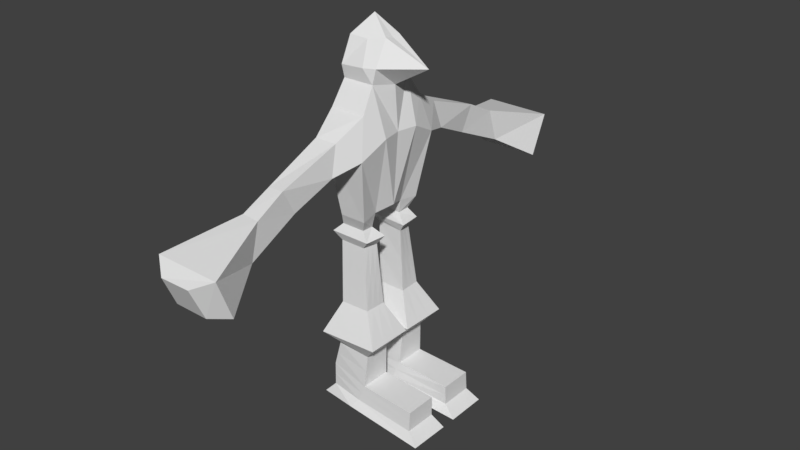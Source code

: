 # Source: Humanoid_Bird.blend  (saved by Blender 2.79.0; exported with 4.5.12 LTS)
import bpy
from mathutils import Matrix  # noqa: F401  (used for matrix-valued properties, if any)

bpy.ops.wm.read_factory_settings(use_empty=True)
scene = bpy.context.scene
scene.name = 'Scene'

# ---- collections
col_collection_1 = bpy.data.collections.new('Collection 1'); scene.collection.children.link(col_collection_1)

# ---- materials (node trees are filled in below, after node groups)
mat_material = bpy.data.materials.new('Material')
mat_material.alpha_threshold = 0.0
mat_material.use_transparent_shadow = False
mat_material.roughness = 0.5
mat_material.line_color = (0.0, 0.0, 0.0, 1.0)

# ---- material node trees

# ---- world
world_world = bpy.data.worlds.new('World'); scene.world = world_world
world_world.color = (0.05088, 0.05088, 0.05088)
world_world.use_sun_shadow = False
world_world.sun_shadow_jitter_overblur = 0.0
world_world.cycles.sampling_method = 'MANUAL'

# ---- meshes
me_cube = bpy.data.meshes.new('Cube')
me_cube.from_pydata([(0.4656, -2.241, 2.298), (-0.5482, -7.524, -0.9058), (-0.3259, -2.596, 1.383), (0.5442, -7.98, 0.1179), (0.5915, -1.228, -0.5649), (-0.4272, -0.6071, -0.4174), (0.3078, -0.8766, 4.144), (-0.788, -0.4711, 4.09), (-0.4972, -0.8719, 4.1), (0.5919, -0.7756, 3.671), (-0.2447, -2.294, 2.325), (-0.5496, -1.271, 2.886), (-0.3117, -1.228, -0.5649), (0.6235, -7.539, -0.9101), (-0.5426, -7.952, 0.08307), (1.25, -0.03679, -4.685), (-0.6986, -0.04819, -4.716), (-0.7916, -1.743, -4.716), (1.259, -1.677, -4.685), (0.6631, -0.3445, -6.383), (-0.6628, -0.4185, -6.072), (-0.6688, -1.333, -6.086), (0.6715, -1.418, -6.383), (0.2061, -0.07485, -7.236), (-1.011, -0.2788, -7.273), (-1.011, -1.47, -7.255), (0.2316, -1.646, -7.236), (2.59, -0.3539, -6.502), (2.592, -1.457, -6.502), (3.009, -0.2533, -7.538), (2.996, -1.681, -7.538), (-0.4303, -0.6544, -1.541), (0.5125, -0.5636, -1.566), (0.4135, -1.07, -1.559), (-0.4559, -1.079, -1.542), (-0.4891, -0.7756, 3.671), (0.4916, -0.5909, -0.5016), (0.6682, -1.271, 2.886), (-0.2114, -3.901, 0.6735), (0.3826, -3.882, 0.7043), (0.3968, -4.323, 1.551), (-0.1562, -4.326, 1.514), (0.7105, -0.7546, 4.167), (0.5556, -2.523, 1.339), (-0.9043, -0.6916, 2.086), (-0.5458, -1.609, 1.883), (0.8895, -1.609, 1.612), (1.022, -0.6916, 2.088), (-0.1956, -5.282, 1.043), (0.4342, -5.336, 1.04), (-0.2736, -5.611, -0.09673), (0.4721, -5.669, -0.09753), (-1.07, -7.555, 0.4453), (1.19, -7.576, 0.4248), (-0.9144, -7.015, -0.9391), (1.144, -7.042, -0.947), (0.6937, -0.2923, 4.982), (0.1606, -0.4776, 4.89), (-0.4251, -0.5545, 4.945), (-0.5234, -0.3109, 4.963), (-0.6648, -0.7233, -6.077), (-0.6668, -1.028, -6.081), (0.6659, -0.7022, -6.383), (0.6687, -1.06, -6.383), (-0.7296, -0.6131, -4.716), (-0.7606, -1.178, -4.716), (1.253, -0.5835, -4.685), (1.256, -1.13, -4.685), (-1.011, -0.6758, -7.267), (-1.011, -1.073, -7.261), (0.3318, -0.6566, -7.261), (0.3387, -1.082, -7.261), (2.59, -0.7215, -6.502), (2.591, -1.089, -6.502), (3.004, -0.7293, -7.538), (3.0, -1.205, -7.538), (0.4795, -0.7325, -1.564), (0.4465, -0.9015, -1.561), (-0.4388, -0.7958, -1.542), (-0.4473, -0.9373, -1.542), (-0.6638, -0.4041, -6.885), (-0.6633, -0.4113, -6.478), (-0.6673, -1.344, -6.483), (-0.6659, -1.354, -6.88), (0.4377, -0.269, -6.968), (0.5504, -0.3067, -6.676), (0.5629, -1.448, -6.676), (0.4542, -1.478, -6.968), (2.598, -0.3688, -7.171), (2.594, -0.3613, -6.836), (2.592, -1.483, -6.836), (2.592, -1.51, -7.171), (2.593, -0.7353, -6.836), (2.596, -0.7491, -7.171), (2.592, -1.109, -6.836), (2.594, -1.13, -7.171), (-0.6646, -0.722, -6.48), (-0.6645, -0.7208, -6.883), (-0.666, -1.033, -6.481), (-0.6652, -1.037, -6.881), (-0.5434, -1.332, -5.627), (-0.418, -1.331, -5.168), (0.7439, -1.336, -5.256), (0.7077, -1.377, -5.82), (-0.5232, -0.4267, -5.617), (-0.3836, -0.4349, -5.163), (0.7005, -0.3754, -5.82), (0.7379, -0.4063, -5.256), (0.7399, -0.7162, -5.256), (0.7029, -0.7092, -5.82), (0.7419, -1.026, -5.256), (0.7053, -1.043, -5.82), (-0.3951, -0.7335, -5.164), (-0.5299, -0.7284, -5.62), (-0.4066, -1.032, -5.166), (-0.5367, -1.03, -5.624), (-0.3061, -0.5135, -3.653), (-0.3682, -0.584, -2.597), (0.6579, -1.22, -3.648), (0.5357, -1.145, -2.604), (0.6877, -0.4793, -3.65), (0.6001, -0.5214, -2.608), (-0.3471, -1.246, -3.653), (-0.4015, -1.162, -2.597), (-0.3793, -0.7768, -2.597), (-0.3197, -0.7577, -3.653), (-0.3904, -0.9696, -2.597), (-0.3334, -1.002, -3.653), (0.6678, -0.9732, -3.649), (0.5572, -0.9373, -2.605), (0.6778, -0.7263, -3.65), (0.5787, -0.7294, -2.607), (-0.4102, -1.064, -0.9575), (0.3955, -1.061, -0.9639), (-0.4326, -0.6799, -0.9612), (-0.7042, -1.209, -1.244), (0.3941, -0.644, -0.9837), (-0.7012, -0.5516, -1.271), (0.739, -0.447, -1.26), (0.6598, -1.2, -1.263), (0.4656, 2.241, 2.298), (-0.5482, 7.524, -0.9058), (-0.3259, 2.596, 1.383), (0.5442, 7.98, 0.1179), (0.5915, 1.228, -0.5649), (-0.4272, 0.6071, -0.4174), (0.3078, 0.8766, 4.144), (-0.788, 0.4711, 4.09), (-0.8926, 0.0, 4.058), (-0.4972, 0.8719, 4.1), (0.5919, 0.7756, 3.671), (-0.2447, 2.294, 2.325), (-0.5496, 1.271, 2.886), (-0.3117, 1.228, -0.5649), (0.6235, 7.539, -0.9101), (-0.5426, 7.952, 0.08307), (1.25, 0.03679, -4.685), (-0.6986, 0.04819, -4.716), (-0.7916, 1.743, -4.716), (1.259, 1.677, -4.685), (0.6631, 0.3445, -6.383), (-0.6628, 0.4185, -6.072), (-0.6688, 1.333, -6.086), (0.6715, 1.418, -6.383), (0.2061, 0.07485, -7.236), (-1.011, 0.2788, -7.273), (-1.011, 1.47, -7.255), (0.2316, 1.646, -7.236), (2.59, 0.3539, -6.502), (2.592, 1.457, -6.502), (3.009, 0.2533, -7.538), (2.996, 1.681, -7.538), (-0.4303, 0.6544, -1.541), (0.5125, 0.5636, -1.566), (0.4135, 1.07, -1.559), (-0.4559, 1.079, -1.542), (-1.028, 0.0, -0.4643), (0.7179, 0.0, -0.3562), (0.7933, 0.0, 3.535), (-0.9722, 0.0, 3.535), (-0.4891, 0.7756, 3.671), (0.4916, 0.5909, -0.5016), (0.6682, 1.271, 2.886), (-0.2114, 3.901, 0.6735), (0.3826, 3.882, 0.7043), (0.3968, 4.323, 1.551), (-0.1562, 4.326, 1.514), (2.027, 0.0, 4.255), (0.7105, 0.7546, 4.167), (0.5556, 2.523, 1.339), (-0.9043, 0.6916, 2.086), (-0.5458, 1.609, 1.883), (0.8915, 0.0, 2.088), (-0.8818, 0.0, 2.085), (0.8895, 1.609, 1.612), (1.022, 0.6916, 2.088), (-0.1956, 5.282, 1.043), (0.4342, 5.336, 1.04), (-0.2736, 5.611, -0.09673), (0.4721, 5.669, -0.09753), (-1.07, 7.555, 0.4453), (1.19, 7.576, 0.4248), (-0.9144, 7.015, -0.9391), (1.144, 7.042, -0.947), (0.7093, 0.0, 4.932), (0.6937, 0.2923, 4.982), (0.1606, 0.4776, 4.89), (-0.4251, 0.5545, 4.945), (0.0335, 0.0, 5.554), (-0.5234, 0.3109, 4.963), (-0.5281, 0.0, 4.96), (-0.6648, 0.7233, -6.077), (-0.6668, 1.028, -6.081), (0.6659, 0.7022, -6.383), (0.6687, 1.06, -6.383), (-0.7296, 0.6131, -4.716), (-0.7606, 1.178, -4.716), (1.253, 0.5835, -4.685), (1.256, 1.13, -4.685), (-1.011, 0.6758, -7.267), (-1.011, 1.073, -7.261), (0.3318, 0.6566, -7.261), (0.3387, 1.082, -7.261), (2.59, 0.7215, -6.502), (2.591, 1.089, -6.502), (3.004, 0.7293, -7.538), (3.0, 1.205, -7.538), (0.4795, 0.7325, -1.564), (0.4465, 0.9015, -1.561), (-0.4388, 0.7958, -1.542), (-0.4473, 0.9373, -1.542), (-0.6638, 0.4041, -6.885), (-0.6633, 0.4113, -6.478), (-0.6673, 1.344, -6.483), (-0.6659, 1.354, -6.88), (0.4377, 0.269, -6.968), (0.5504, 0.3067, -6.676), (0.5629, 1.448, -6.676), (0.4542, 1.478, -6.968), (2.598, 0.3688, -7.171), (2.594, 0.3613, -6.836), (2.592, 1.483, -6.836), (2.592, 1.51, -7.171), (2.593, 0.7353, -6.836), (2.596, 0.7491, -7.171), (2.592, 1.109, -6.836), (2.594, 1.13, -7.171), (-0.6646, 0.722, -6.48), (-0.6645, 0.7208, -6.883), (-0.666, 1.033, -6.481), (-0.6652, 1.037, -6.881), (-0.5434, 1.332, -5.627), (-0.418, 1.331, -5.168), (0.7439, 1.336, -5.256), (0.7077, 1.377, -5.82), (-0.5232, 0.4267, -5.617), (-0.3836, 0.4349, -5.163), (0.7005, 0.3754, -5.82), (0.7379, 0.4063, -5.256), (0.7399, 0.7162, -5.256), (0.7029, 0.7092, -5.82), (0.7419, 1.026, -5.256), (0.7053, 1.043, -5.82), (-0.3951, 0.7335, -5.164), (-0.5299, 0.7284, -5.62), (-0.4066, 1.032, -5.166), (-0.5367, 1.03, -5.624), (-0.3061, 0.5135, -3.653), (-0.3682, 0.584, -2.597), (0.6579, 1.22, -3.648), (0.5357, 1.145, -2.604), (0.6877, 0.4793, -3.65), (0.6001, 0.5214, -2.608), (-0.3471, 1.246, -3.653), (-0.4015, 1.162, -2.597), (-0.3793, 0.7768, -2.597), (-0.3197, 0.7577, -3.653), (-0.3904, 0.9696, -2.597), (-0.3334, 1.002, -3.653), (0.6678, 0.9732, -3.649), (0.5572, 0.9373, -2.605), (0.6778, 0.7263, -3.65), (0.5787, 0.7294, -2.607), (-0.4102, 1.064, -0.9575), (0.3955, 1.061, -0.9639), (-0.4326, 0.6799, -0.9612), (-0.7042, 1.209, -1.244), (0.3941, 0.644, -0.9837), (-0.7012, 0.5516, -1.271), (0.739, 0.447, -1.26), (0.6598, 1.2, -1.263)], [], [(39, 43, 2, 38), (125, 127, 65, 64), (43, 39, 40, 0), (53, 52, 14, 3), (13, 3, 14, 1), (52, 54, 1, 14), (53, 3, 13, 55), (57, 6, 42, 56), (100, 103, 22, 21), (115, 100, 21, 61), (111, 103, 22, 63), (106, 104, 20, 19), (59, 7, 8, 58), (148, 7, 59, 210), (99, 83, 25, 69), (70, 23, 29, 74), (84, 80, 24, 23), (83, 87, 26, 25), (68, 70, 23, 24), (95, 91, 30, 75), (63, 22, 28, 73), (85, 19, 27, 89), (87, 26, 30, 91), (131, 121, 32, 76), (123, 34, 33, 119), (127, 122, 17, 65), (116, 16, 15, 120), (36, 47, 46, 4), (45, 11, 35, 44), (8, 6, 57, 58), (44, 35, 179, 193), (41, 10, 0, 40), (9, 35, 11, 37), (116, 125, 64, 16), (178, 187, 42, 9), (38, 2, 10, 41), (39, 51, 49, 40), (177, 192, 47, 36), (5, 36, 4, 12), (46, 37, 11, 45), (47, 9, 37, 46), (192, 178, 9, 47), (176, 177, 36, 5), (4, 46, 45, 12), (5, 44, 193, 176), (12, 45, 44, 5), (45, 11, 10, 2), (46, 37, 0, 43), (37, 0, 10, 11), (43, 46, 45, 2), (133, 132, 12, 4), (136, 36, 5, 134), (50, 51, 55, 54), (38, 41, 48, 50), (39, 38, 50, 51), (40, 49, 48, 41), (54, 55, 13, 1), (48, 50, 54, 52), (49, 48, 52, 53), (51, 49, 53, 55), (56, 208, 57), (210, 59, 208), (58, 57, 208), (59, 58, 208), (56, 204, 208), (35, 8, 7, 148, 179), (35, 9, 42, 6, 8), (187, 204, 56, 42), (119, 129, 77, 33), (129, 131, 76, 77), (19, 62, 72, 27), (62, 63, 73, 72), (88, 93, 74, 29), (93, 95, 75, 74), (25, 26, 71, 69), (69, 71, 70, 68), (26, 71, 75, 30), (71, 70, 74, 75), (80, 97, 68, 24), (97, 99, 69, 68), (106, 109, 62, 19), (109, 111, 63, 62), (104, 113, 60, 20), (113, 115, 61, 60), (60, 61, 98, 96), (96, 98, 99, 97), (20, 60, 96, 81), (81, 96, 97, 80), (72, 73, 94, 92), (92, 94, 95, 93), (27, 72, 92, 89), (89, 92, 93, 88), (22, 86, 90, 28), (86, 87, 91, 90), (23, 84, 88, 29), (84, 85, 89, 88), (73, 28, 90, 94), (94, 90, 91, 95), (21, 22, 86, 82), (82, 86, 87, 83), (19, 20, 81, 85), (85, 81, 80, 84), (61, 21, 82, 98), (98, 82, 83, 99), (64, 65, 114, 112), (112, 114, 115, 113), (16, 64, 112, 105), (105, 112, 113, 104), (66, 67, 110, 108), (108, 110, 111, 109), (15, 66, 108, 107), (107, 108, 109, 106), (15, 16, 105, 107), (107, 105, 104, 106), (67, 18, 102, 110), (110, 102, 103, 111), (65, 17, 101, 114), (114, 101, 100, 115), (17, 18, 102, 101), (101, 102, 103, 100), (67, 66, 130, 128), (128, 130, 131, 129), (18, 67, 128, 118), (118, 128, 129, 119), (31, 78, 124, 117), (117, 124, 125, 116), (31, 117, 121, 32), (117, 116, 120, 121), (79, 34, 123, 126), (126, 123, 122, 127), (17, 122, 118, 18), (122, 123, 119, 118), (66, 15, 120, 130), (130, 120, 121, 131), (78, 79, 126, 124), (124, 126, 127, 125), (132, 134, 5, 12), (138, 136, 134, 137), (136, 133, 4, 36), (33, 77, 76, 32, 138, 139), (139, 135, 132, 133), (34, 79, 78, 31, 137, 135), (33, 34, 135, 139), (32, 138, 137, 31), (135, 137, 134, 132), (139, 138, 136, 133), (184, 183, 142, 189), (276, 215, 216, 278), (189, 140, 185, 184), (201, 143, 155, 200), (154, 141, 155, 143), (200, 155, 141, 202), (201, 203, 154, 143), (206, 205, 188, 146), (251, 162, 163, 254), (266, 212, 162, 251), (262, 214, 163, 254), (257, 160, 161, 255), (209, 207, 149, 147), (148, 210, 209, 147), (250, 220, 166, 234), (221, 225, 170, 164), (235, 164, 165, 231), (234, 166, 167, 238), (219, 165, 164, 221), (246, 226, 171, 242), (214, 224, 169, 163), (236, 240, 168, 160), (238, 242, 171, 167), (282, 227, 173, 272), (274, 270, 174, 175), (278, 216, 158, 273), (267, 271, 156, 157), (181, 144, 194, 195), (191, 190, 180, 152), (149, 207, 206, 146), (190, 193, 179, 180), (186, 185, 140, 151), (150, 182, 152, 180), (267, 157, 215, 276), (178, 150, 188, 187), (183, 186, 151, 142), (184, 185, 197, 199), (177, 181, 195, 192), (145, 153, 144, 181), (194, 191, 152, 182), (195, 194, 182, 150), (192, 195, 150, 178), (176, 145, 181, 177), (144, 153, 191, 194), (145, 176, 193, 190), (153, 145, 190, 191), (191, 142, 151, 152), (194, 189, 140, 182), (182, 152, 151, 140), (189, 142, 191, 194), (284, 144, 153, 283), (287, 285, 145, 181), (198, 202, 203, 199), (183, 198, 196, 186), (184, 199, 198, 183), (185, 186, 196, 197), (202, 141, 154, 203), (196, 200, 202, 198), (197, 201, 200, 196), (199, 203, 201, 197), (205, 206, 208), (210, 208, 209), (207, 208, 206), (209, 208, 207), (205, 208, 204), (180, 179, 148, 147, 149), (180, 149, 146, 188, 150), (187, 188, 205, 204), (270, 174, 228, 280), (280, 228, 227, 282), (160, 168, 223, 213), (213, 223, 224, 214), (239, 170, 225, 244), (244, 225, 226, 246), (166, 220, 222, 167), (220, 219, 221, 222), (167, 171, 226, 222), (222, 226, 225, 221), (231, 165, 219, 248), (248, 219, 220, 250), (257, 160, 213, 260), (260, 213, 214, 262), (255, 161, 211, 264), (264, 211, 212, 266), (211, 247, 249, 212), (247, 248, 250, 249), (161, 232, 247, 211), (232, 231, 248, 247), (223, 243, 245, 224), (243, 244, 246, 245), (168, 240, 243, 223), (240, 239, 244, 243), (163, 169, 241, 237), (237, 241, 242, 238), (164, 170, 239, 235), (235, 239, 240, 236), (224, 245, 241, 169), (245, 246, 242, 241), (162, 233, 237, 163), (233, 234, 238, 237), (160, 236, 232, 161), (236, 235, 231, 232), (212, 249, 233, 162), (249, 250, 234, 233), (215, 263, 265, 216), (263, 264, 266, 265), (157, 256, 263, 215), (256, 255, 264, 263), (217, 259, 261, 218), (259, 260, 262, 261), (156, 258, 259, 217), (258, 257, 260, 259), (156, 258, 256, 157), (258, 257, 255, 256), (218, 261, 253, 159), (261, 262, 254, 253), (216, 265, 252, 158), (265, 266, 251, 252), (158, 252, 253, 159), (252, 251, 254, 253), (218, 279, 281, 217), (279, 280, 282, 281), (159, 269, 279, 218), (269, 270, 280, 279), (172, 268, 275, 229), (268, 267, 276, 275), (172, 173, 272, 268), (268, 272, 271, 267), (230, 277, 274, 175), (277, 278, 273, 274), (158, 159, 269, 273), (273, 269, 270, 274), (217, 281, 271, 156), (281, 282, 272, 271), (229, 275, 277, 230), (275, 276, 278, 277), (283, 153, 145, 285), (289, 288, 285, 287), (287, 181, 144, 284), (174, 290, 289, 173, 227, 228), (290, 284, 283, 286), (175, 286, 288, 172, 229, 230), (174, 290, 286, 175), (173, 172, 288, 289), (286, 283, 285, 288), (290, 284, 287, 289)])
_uv = me_cube.uv_layers.new(name='UVMap')
_uv.uv.foreach_set('vector', [0.2076, 0.6004, 0.2839, 0.6082, 0.2809, 0.5633, 0.2055, 0.5703, 0.9313, 0.3303, 0.9113, 0.3284, 0.9038, 0.2335, 0.9501, 0.2379, 0.6782, 0.1418, 0.6017, 0.1358, 0.5959, 0.1841, 0.7084, 0.1829, 0.02653, 0.000755, 0.02817, 0.1156, 0.0007551, 0.08892, 0.000755, 0.03361, 0.5704, 0.862, 0.5665, 0.9188, 0.5113, 0.9167, 0.5109, 0.862, 0.3755, 0.5662, 0.3698, 0.6419, 0.3399, 0.6307, 0.3385, 0.576, 0.4151, 0.192, 0.3741, 0.1845, 0.3791, 0.1277, 0.4142, 0.1172, 0.2398, 0.7667, 0.239, 0.7209, 0.2615, 0.7209, 0.2682, 0.7663, 0.6843, 0.4725, 0.6798, 0.5367, 0.651, 0.5373, 0.6605, 0.4681, 0.888, 0.7355, 0.8727, 0.7342, 0.8743, 0.71, 0.8898, 0.7114, 0.9984, 0.8183, 0.9814, 0.8183, 0.9794, 0.7896, 0.9976, 0.7896, 0.2857, 0.3535, 0.2227, 0.3559, 0.2186, 0.3321, 0.2875, 0.3248, 0.4135, 0.8215, 0.4158, 0.7757, 0.4431, 0.7796, 0.4258, 0.8201, 0.391, 0.7757, 0.4158, 0.7757, 0.4135, 0.8215, 0.398, 0.8252, 0.8922, 0.6708, 0.8761, 0.6697, 0.872, 0.6434, 0.8922, 0.6446, 0.2764, 0.2451, 0.2716, 0.275, 0.4141, 0.2577, 0.4125, 0.2335, 0.2802, 0.2936, 0.2237, 0.291, 0.2092, 0.2679, 0.2716, 0.275, 0.6203, 0.4715, 0.6202, 0.529, 0.6029, 0.5198, 0.5986, 0.4561, 0.2081, 0.2478, 0.2764, 0.2451, 0.2716, 0.275, 0.2092, 0.2679, 0.231, 0.9017, 0.212, 0.8982, 0.2085, 0.8693, 0.2324, 0.8736, 0.4721, 0.9385, 0.4726, 0.9203, 0.5704, 0.9203, 0.57, 0.939, 0.5871, 0.7946, 0.5914, 0.7791, 0.6895, 0.7757, 0.6914, 0.7927, 0.7376, 0.5833, 0.728, 0.5662, 0.8693, 0.5662, 0.8468, 0.5845, 0.4962, 0.4594, 0.5048, 0.4587, 0.5059, 0.5017, 0.4988, 0.5024, 0.6805, 0.3464, 0.6823, 0.4003, 0.6381, 0.3986, 0.6329, 0.3453, 0.9071, 0.4153, 0.8971, 0.4141, 0.881, 0.3652, 0.9041, 0.3677, 0.7671, 0.7022, 0.7464, 0.6434, 0.8455, 0.6434, 0.8176, 0.701, 0.5358, 0.6434, 0.5672, 0.7742, 0.5155, 0.7627, 0.5035, 0.65, 0.8708, 0.5662, 0.9195, 0.5891, 0.9576, 0.6172, 0.8742, 0.6172, 0.4431, 0.7796, 0.4787, 0.8021, 0.4503, 0.8367, 0.4258, 0.8201, 0.6554, 0.953, 0.572, 0.953, 0.5869, 0.9085, 0.6601, 0.9181, 0.2017, 0.06835, 0.3129, 0.07243, 0.3148, 0.03624, 0.2024, 0.04018, 0.297, 0.9591, 0.2421, 0.9591, 0.239, 0.9119, 0.3009, 0.9119, 0.9144, 0.5037, 0.9144, 0.5033, 0.916, 0.5037, 0.9159, 0.5045, 0.1485, 0.9081, 0.205, 0.9538, 0.1277, 0.9538, 0.1145, 0.9315, 0.5544, 0.6419, 0.6301, 0.6397, 0.6652, 0.6034, 0.5542, 0.594, 0.6017, 0.1358, 0.5022, 0.1299, 0.5385, 0.178, 0.5959, 0.1841, 0.9606, 0.798, 0.9645, 0.9225, 0.9287, 0.9241, 0.9287, 0.7896, 0.746, 0.9604, 0.746, 0.9135, 0.7785, 0.9085, 0.7784, 0.9544, 0.07379, 0.8615, 0.06267, 0.9286, 0.0007551, 0.9288, 0.000755, 0.875, 0.1639, 0.8392, 0.1145, 0.9066, 0.1145, 0.8592, 0.1354, 0.7945, 0.9918, 0.3798, 0.9918, 0.4535, 0.9516, 0.4628, 0.9561, 0.3794, 0.5813, 0.07696, 0.6703, 0.07696, 0.6589, 0.1079, 0.612, 0.1078, 0.5035, 0.65, 0.5155, 0.7627, 0.4421, 0.7742, 0.4576, 0.6487, 0.4141, 0.4247, 0.4058, 0.5541, 0.3708, 0.5504, 0.3708, 0.4206, 0.4576, 0.6487, 0.4421, 0.7742, 0.391, 0.7729, 0.4247, 0.6477, 0.6875, 0.6416, 0.7264, 0.6045, 0.6652, 0.6034, 0.6301, 0.6397, 0.7291, 0.1351, 0.7662, 0.192, 0.7084, 0.1829, 0.6782, 0.1418, 0.3726, 0.0265, 0.3148, 0.03624, 0.3129, 0.07243, 0.3721, 0.08841, 0.2839, 0.6082, 0.3323, 0.6254, 0.337, 0.5513, 0.2809, 0.5633, 0.6384, 0.4319, 0.6794, 0.433, 0.674, 0.4546, 0.628, 0.4537, 0.8063, 0.8404, 0.8119, 0.8649, 0.7653, 0.8703, 0.7642, 0.8424, 0.1101, 0.5687, 0.1081, 0.6067, 0.02646, 0.6419, 0.02644, 0.5373, 0.5544, 0.6419, 0.5542, 0.594, 0.5, 0.5938, 0.4591, 0.6382, 0.2076, 0.6004, 0.2055, 0.5703, 0.1101, 0.5687, 0.1081, 0.6067, 0.2024, 0.04018, 0.1447, 0.03878, 0.1475, 0.0708, 0.2017, 0.06835, 0.02644, 0.5373, 0.02646, 0.6419, 0.000755, 0.6158, 0.0007551, 0.5562, 0.5, 0.5938, 0.4591, 0.6382, 0.3698, 0.6419, 0.3755, 0.5662, 0.1447, 0.03878, 0.1475, 0.0708, 0.02817, 0.1156, 0.02653, 0.000755, 0.5022, 0.1299, 0.5385, 0.178, 0.4151, 0.192, 0.4142, 0.1172, 0.2682, 0.7663, 0.2538, 0.8103, 0.2398, 0.7667, 0.398, 0.8252, 0.4135, 0.8215, 0.4146, 0.866, 0.4258, 0.8201, 0.4503, 0.8367, 0.4146, 0.866, 0.4135, 0.8215, 0.4258, 0.8201, 0.4146, 0.866, 0.2682, 0.7663, 0.2826, 0.771, 0.2538, 0.8103, 0.286, 0.8852, 0.2938, 0.9061, 0.269, 0.9103, 0.2444, 0.9103, 0.239, 0.8839, 0.286, 0.8852, 0.3371, 0.865, 0.3528, 0.8856, 0.3327, 0.8931, 0.2938, 0.9061, 0.3383, 0.7209, 0.2826, 0.771, 0.2682, 0.7663, 0.2615, 0.7209, 0.472, 0.418, 0.4891, 0.4163, 0.4988, 0.5021, 0.4848, 0.5037, 0.5003, 0.502, 0.5003, 0.5023, 0.4988, 0.5024, 0.4988, 0.5021, 0.728, 0.6382, 0.7283, 0.62, 0.8263, 0.62, 0.8261, 0.6387, 0.8278, 0.6382, 0.8282, 0.62, 0.9262, 0.62, 0.9259, 0.6387, 0.3474, 0.94, 0.3281, 0.9408, 0.3281, 0.9129, 0.3522, 0.9119, 0.9821, 0.5941, 0.9628, 0.594, 0.9591, 0.5662, 0.9833, 0.5662, 0.3749, 0.1998, 0.4384, 0.1935, 0.4427, 0.2224, 0.3741, 0.22, 0.5819, 0.1935, 0.6505, 0.1953, 0.6495, 0.2169, 0.5812, 0.2137, 0.4384, 0.1935, 0.4427, 0.2224, 0.5788, 0.2224, 0.5797, 0.1982, 0.6505, 0.1953, 0.6495, 0.2169, 0.7861, 0.2177, 0.7867, 0.1935, 0.9117, 0.816, 0.8956, 0.8159, 0.8981, 0.7896, 0.9183, 0.7896, 0.9757, 0.2599, 0.9596, 0.26, 0.9577, 0.2338, 0.9779, 0.2335, 0.3716, 0.8937, 0.3546, 0.8937, 0.355, 0.865, 0.3731, 0.865, 0.3631, 0.4493, 0.3461, 0.4493, 0.3452, 0.4206, 0.3634, 0.4206, 0.9096, 0.8815, 0.8943, 0.8811, 0.8948, 0.8569, 0.9103, 0.8574, 0.9754, 0.3251, 0.96, 0.3248, 0.9601, 0.3006, 0.9756, 0.3009, 0.9756, 0.3009, 0.9601, 0.3006, 0.9598, 0.2803, 0.9756, 0.2804, 0.9756, 0.2804, 0.9598, 0.2803, 0.9596, 0.26, 0.9757, 0.2599, 0.9103, 0.8574, 0.8948, 0.8569, 0.8952, 0.8364, 0.911, 0.8367, 0.911, 0.8367, 0.8952, 0.8364, 0.8956, 0.8159, 0.9117, 0.816, 0.9834, 0.6281, 0.9647, 0.6281, 0.9637, 0.6111, 0.9828, 0.6111, 0.9828, 0.6111, 0.9637, 0.6111, 0.9628, 0.594, 0.9821, 0.5941, 0.3495, 0.974, 0.3308, 0.9748, 0.3294, 0.9578, 0.3484, 0.957, 0.3484, 0.957, 0.3294, 0.9578, 0.3281, 0.9408, 0.3474, 0.94, 0.7454, 0.6142, 0.7415, 0.5988, 0.845, 0.6015, 0.8431, 0.6185, 0.7415, 0.5988, 0.7376, 0.5833, 0.8468, 0.5845, 0.845, 0.6015, 0.572, 0.8275, 0.5828, 0.81, 0.6932, 0.8096, 0.7156, 0.8275, 0.5828, 0.81, 0.5871, 0.7946, 0.6914, 0.7927, 0.6932, 0.8096, 0.2269, 0.9355, 0.2085, 0.9322, 0.2103, 0.9152, 0.229, 0.9186, 0.229, 0.9186, 0.2103, 0.9152, 0.212, 0.8982, 0.231, 0.9017, 0.6605, 0.4681, 0.651, 0.5373, 0.6356, 0.5332, 0.6404, 0.4698, 0.6404, 0.4698, 0.6356, 0.5332, 0.6202, 0.529, 0.6203, 0.4715, 0.2875, 0.3248, 0.2186, 0.3321, 0.2212, 0.3116, 0.2839, 0.3092, 0.2839, 0.3092, 0.2212, 0.3116, 0.2237, 0.291, 0.2802, 0.2936, 0.8898, 0.7114, 0.8743, 0.71, 0.8752, 0.6899, 0.891, 0.6911, 0.891, 0.6911, 0.8752, 0.6899, 0.8761, 0.6697, 0.8922, 0.6708, 0.9803, 0.3779, 0.9516, 0.3779, 0.96, 0.349, 0.9751, 0.3492, 0.9751, 0.3492, 0.96, 0.349, 0.96, 0.3248, 0.9754, 0.3251, 0.9272, 0.9344, 0.8984, 0.934, 0.8937, 0.9052, 0.9089, 0.9057, 0.9089, 0.9057, 0.8937, 0.9052, 0.8943, 0.8811, 0.9096, 0.8815, 0.3693, 0.5171, 0.3415, 0.5171, 0.347, 0.478, 0.3627, 0.478, 0.3627, 0.478, 0.347, 0.478, 0.3461, 0.4493, 0.3631, 0.4493, 0.3887, 0.9615, 0.3609, 0.9615, 0.3543, 0.9224, 0.37, 0.9224, 0.37, 0.9224, 0.3543, 0.9224, 0.3546, 0.8937, 0.3716, 0.8937, 0.3066, 0.4191, 0.2081, 0.4082, 0.2268, 0.3797, 0.2839, 0.3822, 0.2839, 0.3822, 0.2268, 0.3797, 0.2227, 0.3559, 0.2857, 0.3535, 0.9938, 0.8861, 0.966, 0.886, 0.9835, 0.847, 0.9992, 0.847, 0.9992, 0.847, 0.9835, 0.847, 0.9814, 0.8183, 0.9984, 0.8183, 0.8757, 0.7878, 0.847, 0.7858, 0.871, 0.7583, 0.8862, 0.7597, 0.8862, 0.7597, 0.871, 0.7583, 0.8727, 0.7342, 0.888, 0.7355, 0.738, 0.4561, 0.7439, 0.5602, 0.7085, 0.5361, 0.7081, 0.4769, 0.7081, 0.4769, 0.7085, 0.5361, 0.6798, 0.5367, 0.6843, 0.4725, 0.5035, 0.5015, 0.5036, 0.5023, 0.5018, 0.5022, 0.5018, 0.5018, 0.5018, 0.5018, 0.5018, 0.5022, 0.5003, 0.5023, 0.5003, 0.502, 0.4157, 0.2362, 0.4605, 0.2335, 0.4795, 0.3305, 0.4592, 0.3323, 0.4592, 0.3323, 0.4795, 0.3305, 0.4891, 0.4163, 0.472, 0.418, 0.9114, 0.5032, 0.9114, 0.5029, 0.9129, 0.5031, 0.9129, 0.5034, 0.9129, 0.5034, 0.9129, 0.5031, 0.9144, 0.5033, 0.9144, 0.5037, 0.7632, 0.8099, 0.7652, 0.7561, 0.8145, 0.7541, 0.8113, 0.8073, 0.7652, 0.7561, 0.7671, 0.7022, 0.8176, 0.701, 0.8145, 0.7541, 0.8998, 0.5018, 0.894, 0.5012, 0.8956, 0.4577, 0.9035, 0.4586, 0.9035, 0.4586, 0.8956, 0.4577, 0.8971, 0.4141, 0.9071, 0.4153, 0.7029, 0.2335, 0.6787, 0.2926, 0.6276, 0.292, 0.5986, 0.2335, 0.6787, 0.2926, 0.6805, 0.3464, 0.6329, 0.3453, 0.6276, 0.292, 0.4971, 0.3675, 0.5195, 0.3664, 0.5037, 0.4157, 0.4936, 0.4164, 0.4936, 0.4164, 0.5037, 0.4157, 0.5048, 0.4587, 0.4962, 0.4594, 0.9114, 0.5029, 0.8998, 0.5018, 0.9056, 0.4151, 0.9214, 0.4166, 0.9214, 0.4166, 0.9056, 0.4151, 0.9113, 0.3284, 0.9313, 0.3303, 0.8897, 0.5337, 0.9055, 0.5352, 0.9063, 0.5577, 0.881, 0.5494, 0.8238, 0.8232, 0.8063, 0.8404, 0.7642, 0.8424, 0.7505, 0.8255, 0.5067, 0.5347, 0.4896, 0.5363, 0.4832, 0.5548, 0.5098, 0.5548, 0.4848, 0.5037, 0.4988, 0.5021, 0.4988, 0.5024, 0.5059, 0.5017, 0.5137, 0.5161, 0.4829, 0.5203, 0.6253, 0.4149, 0.6946, 0.417, 0.6794, 0.433, 0.6384, 0.4319, 0.894, 0.5012, 0.8998, 0.5018, 0.9114, 0.5029, 0.9114, 0.5032, 0.9131, 0.5193, 0.8863, 0.5161, 0.6381, 0.3986, 0.6823, 0.4003, 0.6946, 0.417, 0.6253, 0.4149, 0.8113, 0.8073, 0.8238, 0.8232, 0.7505, 0.8255, 0.7632, 0.8099, 0.8863, 0.5161, 0.9131, 0.5193, 0.9055, 0.5352, 0.8897, 0.5337, 0.4829, 0.5203, 0.5137, 0.5161, 0.5067, 0.5347, 0.4896, 0.5363, 0.1302, 0.4943, 0.1323, 0.4641, 0.05685, 0.4571, 0.05385, 0.5021, 0.5453, 0.5073, 0.547, 0.5074, 0.5468, 0.5082, 0.5453, 0.5077, 0.4649, 0.01032, 0.4324, 0.04963, 0.5447, 0.05719, 0.5416, 0.008731, 0.347, 0.1172, 0.3725, 0.1502, 0.3721, 0.2055, 0.3445, 0.232, 0.8455, 0.9287, 0.7859, 0.9287, 0.7863, 0.8739, 0.8416, 0.8718, 0.3538, 0.6434, 0.3895, 0.6572, 0.3822, 0.7115, 0.3513, 0.7194, 0.7247, 0.07545, 0.7299, 0.0007551, 0.7643, 0.01329, 0.7661, 0.07027, 0.1365, 0.761, 0.1563, 0.7407, 0.1847, 0.7767, 0.1693, 0.793, 0.02199, 0.8055, 0.01623, 0.782, 0.08487, 0.7686, 0.08587, 0.7973, 0.7678, 0.139, 0.7678, 0.1148, 0.7833, 0.1145, 0.7832, 0.1387, 0.9668, 0.9163, 0.9677, 0.8876, 0.9859, 0.8876, 0.9838, 0.9163, 0.08951, 0.2964, 0.08815, 0.3251, 0.02039, 0.3104, 0.02708, 0.2872, 0.543, 0.8254, 0.5326, 0.8321, 0.4935, 0.8118, 0.5121, 0.7915, 0.5313, 0.7757, 0.5573, 0.8184, 0.543, 0.8254, 0.5121, 0.7915, 0.7682, 0.07412, 0.7701, 0.04799, 0.7903, 0.04827, 0.7843, 0.0742, 0.06829, 0.4032, 0.2024, 0.4296, 0.2066, 0.4058, 0.06682, 0.373, 0.07741, 0.3554, 0.06682, 0.373, 0.004031, 0.3731, 0.02095, 0.3517, 0.01741, 0.7416, 0.000755, 0.7209, 0.06458, 0.7215, 0.07478, 0.7383, 0.000755, 0.393, 0.004031, 0.3731, 0.06682, 0.373, 0.06829, 0.4032, 0.9481, 0.1823, 0.9481, 0.1542, 0.9721, 0.151, 0.9673, 0.1797, 0.7859, 0.9504, 0.8839, 0.9504, 0.8842, 0.9691, 0.7864, 0.9686, 0.2542, 0.8447, 0.3584, 0.8465, 0.3566, 0.8635, 0.2585, 0.8601, 0.5816, 0.8641, 0.6908, 0.8629, 0.7133, 0.8813, 0.572, 0.8813, 0.83, 0.4608, 0.8257, 0.5037, 0.8187, 0.5027, 0.8214, 0.4597, 0.7269, 0.3464, 0.7745, 0.3453, 0.7693, 0.3986, 0.7251, 0.4003, 0.5585, 0.4218, 0.5742, 0.3768, 0.5971, 0.3805, 0.5685, 0.4234, 0.8887, 0.06392, 0.8382, 0.06273, 0.8103, 0.005168, 0.9093, 0.005168, 0.6001, 0.6434, 0.6324, 0.65, 0.6204, 0.7627, 0.5687, 0.7742, 0.7559, 0.4561, 0.7949, 0.4891, 0.7454, 0.5562, 0.7454, 0.5088, 0.4935, 0.8118, 0.5326, 0.8321, 0.5243, 0.8604, 0.4803, 0.8518, 0.6618, 0.9437, 0.6616, 0.9085, 0.7355, 0.9085, 0.7445, 0.9546, 0.1713, 0.1833, 0.1708, 0.1551, 0.05844, 0.1503, 0.06005, 0.1865, 0.449, 0.9144, 0.4529, 0.9616, 0.391, 0.9616, 0.3941, 0.9144, 0.5436, 0.3316, 0.521, 0.2335, 0.567, 0.2402, 0.5635, 0.3345, 0.3885, 0.7935, 0.3488, 0.8052, 0.3398, 0.7809, 0.3885, 0.7209, 0.1677, 0.6993, 0.1731, 0.6517, 0.06179, 0.649, 0.09269, 0.6889, 0.5416, 0.008731, 0.5447, 0.05719, 0.6023, 0.0544, 0.6413, 0.008453, 0.9147, 0.01357, 0.9466, 0.005168, 0.9466, 0.1397, 0.9109, 0.1381, 0.911, 0.1412, 0.9434, 0.1473, 0.9434, 0.1932, 0.9109, 0.1881, 0.2324, 0.7945, 0.2192, 0.8676, 0.1654, 0.8678, 0.1654, 0.8059, 0.9292, 0.6772, 0.97, 0.6434, 0.97, 0.7114, 0.9554, 0.7565, 0.9525, 0.4643, 0.9883, 0.4643, 0.9917, 0.5477, 0.9516, 0.538, 0.6718, 0.1079, 0.7024, 0.07708, 0.7493, 0.07696, 0.7607, 0.1079, 0.6324, 0.65, 0.6783, 0.6487, 0.6938, 0.7742, 0.6204, 0.7627, 0.847, 0.7907, 0.8905, 0.7893, 0.8822, 0.9189, 0.847, 0.9203, 0.6783, 0.6487, 0.7112, 0.6477, 0.7449, 0.7729, 0.6938, 0.7742, 0.0355, 0.6845, 0.09269, 0.6889, 0.06179, 0.649, 0.000755, 0.6434, 0.4144, 0.000755, 0.4649, 0.01032, 0.4324, 0.04963, 0.3741, 0.05544, 0.000755, 0.1401, 0.000755, 0.202, 0.06005, 0.1865, 0.05844, 0.1503, 0.05385, 0.5021, 0.05685, 0.4571, 0.000755, 0.4451, 0.005429, 0.5193, 0.769, 0.4319, 0.7793, 0.4537, 0.7334, 0.4546, 0.728, 0.433, 0.8495, 0.2021, 0.8916, 0.2042, 0.8905, 0.232, 0.8439, 0.2266, 0.2276, 0.4626, 0.3113, 0.4311, 0.3113, 0.5358, 0.2297, 0.5005, 0.1677, 0.6993, 0.2629, 0.706, 0.227, 0.6573, 0.1731, 0.6517, 0.1302, 0.4943, 0.2297, 0.5005, 0.2276, 0.4626, 0.1323, 0.4641, 0.1708, 0.1551, 0.1713, 0.1833, 0.2255, 0.1862, 0.2285, 0.1542, 0.3113, 0.4311, 0.337, 0.4501, 0.337, 0.5096, 0.3113, 0.5358, 0.227, 0.6573, 0.3538, 0.6434, 0.3513, 0.7194, 0.2629, 0.706, 0.2285, 0.1542, 0.347, 0.1172, 0.3445, 0.232, 0.2255, 0.1862, 0.6413, 0.008453, 0.7299, 0.0007551, 0.7247, 0.07545, 0.6023, 0.0544, 0.1563, 0.7407, 0.1365, 0.761, 0.1145, 0.7209, 0.5573, 0.8184, 0.5704, 0.8604, 0.543, 0.8254, 0.5326, 0.8321, 0.5704, 0.8604, 0.5243, 0.8604, 0.543, 0.8254, 0.5704, 0.8604, 0.5326, 0.8321, 0.1563, 0.7407, 0.1145, 0.7209, 0.1629, 0.7269, 0.438, 0.8927, 0.391, 0.8939, 0.3964, 0.8675, 0.421, 0.8675, 0.4458, 0.8718, 0.438, 0.8927, 0.4458, 0.8718, 0.4847, 0.8847, 0.5047, 0.8922, 0.4891, 0.9129, 0.2375, 0.7209, 0.1847, 0.7767, 0.1563, 0.7407, 0.1629, 0.7269, 0.8412, 0.5058, 0.8397, 0.5056, 0.8398, 0.5053, 0.8413, 0.5055, 0.8498, 0.4194, 0.8398, 0.5053, 0.8257, 0.5037, 0.8327, 0.4177, 0.7859, 0.9302, 0.8841, 0.9302, 0.8842, 0.9489, 0.7862, 0.9484, 0.4721, 0.9405, 0.5701, 0.9405, 0.5704, 0.9592, 0.4724, 0.9587, 0.3061, 0.9402, 0.3024, 0.9119, 0.3265, 0.914, 0.3253, 0.9418, 0.93, 0.9536, 0.9287, 0.9257, 0.9529, 0.9256, 0.9493, 0.9535, 0.375, 0.08324, 0.3741, 0.1034, 0.4427, 0.1058, 0.4385, 0.07696, 0.5726, 0.8828, 0.572, 0.9029, 0.6402, 0.9062, 0.6412, 0.8846, 0.4385, 0.07696, 0.5798, 0.08167, 0.5789, 0.1058, 0.4427, 0.1058, 0.6412, 0.8846, 0.7774, 0.8828, 0.7768, 0.907, 0.6402, 0.9062, 0.911, 0.67, 0.9048, 0.6434, 0.9249, 0.6438, 0.9271, 0.6701, 0.9528, 0.0315, 0.9506, 0.005168, 0.9707, 0.005464, 0.9689, 0.03159, 0.0932, 0.8903, 0.09198, 0.8615, 0.1102, 0.8618, 0.1102, 0.8905, 0.7233, 0.8045, 0.723, 0.7757, 0.7411, 0.7758, 0.7403, 0.8045, 0.9121, 0.7355, 0.9117, 0.7113, 0.9272, 0.7111, 0.9274, 0.7353, 0.9531, 0.09668, 0.9529, 0.0725, 0.9684, 0.07226, 0.9684, 0.09645, 0.9529, 0.0725, 0.9528, 0.052, 0.9686, 0.05193, 0.9684, 0.07226, 0.9528, 0.052, 0.9528, 0.0315, 0.9689, 0.03159, 0.9686, 0.05193, 0.9117, 0.7113, 0.9114, 0.6907, 0.9272, 0.6906, 0.9272, 0.7111, 0.9114, 0.6907, 0.911, 0.67, 0.9271, 0.6701, 0.9272, 0.6906, 0.9287, 0.9876, 0.9293, 0.9706, 0.9484, 0.9705, 0.9474, 0.9875, 0.9293, 0.9706, 0.93, 0.9536, 0.9493, 0.9535, 0.9484, 0.9705, 0.3024, 0.9741, 0.3042, 0.9572, 0.3232, 0.9588, 0.3211, 0.9757, 0.3042, 0.9572, 0.3061, 0.9402, 0.3253, 0.9418, 0.3232, 0.9588, 0.5894, 0.8332, 0.6871, 0.829, 0.689, 0.8459, 0.5855, 0.8487, 0.5855, 0.8487, 0.689, 0.8459, 0.6908, 0.8629, 0.5816, 0.8641, 0.239, 0.8118, 0.3826, 0.8118, 0.3603, 0.8296, 0.2498, 0.8292, 0.2498, 0.8292, 0.3603, 0.8296, 0.3584, 0.8465, 0.2542, 0.8447, 0.9506, 0.2163, 0.9494, 0.1993, 0.9682, 0.1967, 0.9691, 0.2138, 0.9494, 0.1993, 0.9481, 0.1823, 0.9673, 0.1797, 0.9682, 0.1967, 0.01623, 0.782, 0.01684, 0.7618, 0.07982, 0.7535, 0.08487, 0.7686, 0.01684, 0.7618, 0.01741, 0.7416, 0.07478, 0.7383, 0.07982, 0.7535, 0.08815, 0.3251, 0.08278, 0.3403, 0.02072, 0.3311, 0.02039, 0.3104, 0.08278, 0.3403, 0.07741, 0.3554, 0.02095, 0.3517, 0.02072, 0.3311, 0.7678, 0.1148, 0.768, 0.09445, 0.7838, 0.09437, 0.7833, 0.1145, 0.768, 0.09445, 0.7682, 0.07412, 0.7843, 0.0742, 0.7838, 0.09437, 0.9481, 0.1495, 0.9533, 0.1209, 0.9685, 0.1206, 0.9769, 0.1495, 0.9533, 0.1209, 0.9531, 0.09668, 0.9684, 0.09645, 0.9685, 0.1206, 0.8937, 0.7881, 0.9125, 0.7597, 0.9276, 0.7594, 0.9225, 0.7881, 0.9125, 0.7597, 0.9121, 0.7355, 0.9274, 0.7353, 0.9276, 0.7594, 0.7171, 0.8722, 0.7237, 0.8332, 0.7394, 0.8332, 0.7449, 0.8722, 0.7237, 0.8332, 0.7233, 0.8045, 0.7403, 0.8045, 0.7394, 0.8332, 0.0753, 0.9578, 0.09441, 0.919, 0.1102, 0.9192, 0.1031, 0.9582, 0.09441, 0.919, 0.0932, 0.8903, 0.1102, 0.8905, 0.1102, 0.9192, 0.1175, 0.2335, 0.09087, 0.2677, 0.03376, 0.2639, 0.01838, 0.2335, 0.09087, 0.2677, 0.08951, 0.2964, 0.02708, 0.2872, 0.03376, 0.2639, 0.9714, 0.984, 0.966, 0.945, 0.9817, 0.945, 0.9992, 0.984, 0.966, 0.945, 0.9668, 0.9163, 0.9838, 0.9163, 0.9817, 0.945, 0.7763, 0.192, 0.7679, 0.1632, 0.7831, 0.1629, 0.8051, 0.192, 0.7679, 0.1632, 0.7678, 0.139, 0.7832, 0.1387, 0.7831, 0.1629, 0.008644, 0.86, 0.02775, 0.829, 0.08692, 0.8261, 0.113, 0.86, 0.02775, 0.829, 0.02199, 0.8055, 0.08587, 0.7973, 0.08692, 0.8261, 0.8795, 0.2365, 0.8599, 0.3335, 0.8397, 0.3317, 0.8346, 0.2335, 0.8599, 0.3335, 0.8498, 0.4194, 0.8327, 0.4177, 0.8397, 0.3317, 0.8444, 0.5069, 0.8427, 0.5061, 0.8428, 0.5057, 0.8444, 0.5061, 0.8427, 0.5061, 0.8412, 0.5058, 0.8413, 0.5055, 0.8428, 0.5057, 0.5308, 0.5053, 0.5372, 0.4184, 0.5529, 0.4207, 0.5423, 0.5069, 0.5372, 0.4184, 0.5436, 0.3316, 0.5635, 0.3345, 0.5529, 0.4207, 0.8926, 0.1716, 0.8445, 0.169, 0.8413, 0.1159, 0.8906, 0.1178, 0.8906, 0.1178, 0.8413, 0.1159, 0.8382, 0.06273, 0.8887, 0.06392, 0.5423, 0.5071, 0.5504, 0.4644, 0.5583, 0.4657, 0.548, 0.508, 0.5504, 0.4644, 0.5585, 0.4218, 0.5685, 0.4234, 0.5583, 0.4657, 0.7044, 0.2335, 0.8088, 0.2335, 0.7797, 0.292, 0.7286, 0.2926, 0.7286, 0.2926, 0.7797, 0.292, 0.7745, 0.3453, 0.7269, 0.3464, 0.8327, 0.3687, 0.8343, 0.4178, 0.8241, 0.4167, 0.8103, 0.3668, 0.8343, 0.4178, 0.83, 0.4608, 0.8214, 0.4597, 0.8241, 0.4167, 0.5423, 0.5069, 0.5438, 0.5071, 0.5438, 0.5074, 0.5423, 0.5071, 0.5438, 0.5071, 0.5453, 0.5073, 0.5453, 0.5077, 0.5438, 0.5074, 0.5435, 0.5405, 0.5476, 0.5579, 0.521, 0.5592, 0.5279, 0.5378, 0.8319, 0.1849, 0.9053, 0.1872, 0.8916, 0.2042, 0.8495, 0.2021, 0.8166, 0.5357, 0.8126, 0.5557, 0.8393, 0.5568, 0.8336, 0.538, 0.8397, 0.5056, 0.841, 0.5223, 0.8103, 0.5169, 0.8187, 0.5027, 0.8257, 0.5037, 0.8398, 0.5053, 0.782, 0.4149, 0.769, 0.4319, 0.728, 0.433, 0.7127, 0.417, 0.548, 0.508, 0.5515, 0.5245, 0.5248, 0.5204, 0.5308, 0.5053, 0.5423, 0.5069, 0.5423, 0.5071, 0.7693, 0.3986, 0.782, 0.4149, 0.7127, 0.417, 0.7251, 0.4003, 0.8445, 0.169, 0.8926, 0.1716, 0.9053, 0.1872, 0.8319, 0.1849, 0.5515, 0.5245, 0.5435, 0.5405, 0.5279, 0.5378, 0.5248, 0.5204, 0.841, 0.5223, 0.8336, 0.538, 0.8166, 0.5357, 0.8103, 0.5169])
me_cube.materials.append(mat_material)
me_cube.use_remesh_preserve_volume = False
me_cube.use_remesh_preserve_attributes = False
me_cube.use_mirror_vertex_groups = False
me_cube.update()

# ---- objects
ob_cube = bpy.data.objects.new('Cube', me_cube)

# ---- transforms, parenting, visibility, modifiers, constraints
ob_cube.location = (0.0, 0.0, 0.0)
ob_cube.lock_rotations_4d = False
ob_cube.empty_display_type = 'ARROWS'
ob_cube.lineart.crease_threshold = 0.0

# ---- collection membership
col_collection_1.objects.link(ob_cube)

# ---- scene / render settings (as saved in the file)
scene.frame_start = 1; scene.frame_end = 250; scene.frame_set(1)
scene.render.engine = 'BLENDER_EEVEE_NEXT'
scene.render.resolution_percentage = 50
scene.render.dither_intensity = 0.0
scene.cycles.use_denoising = False
scene.cycles.samples = 128
scene.cycles.sampling_pattern = 'TABULATED_SOBOL'
scene.cycles.use_adaptive_sampling = False
scene.cycles.use_light_tree = False
scene.cycles.blur_glossy = 0.0
scene.cycles.sample_clamp_indirect = 0.0
scene.view_settings.view_transform = 'Standard'
bpy.context.view_layer.update()

# ---- added for rendering (the .blend has no active camera and no usable light): camera, sun
cam_auto = bpy.data.cameras.new('AutoCamera')
cam_auto.lens = 50.0
cam_auto.sensor_width = 36.0
cam_auto.clip_end = 1000.0
ob_auto_camera = bpy.data.objects.new('AutoCamera', cam_auto)
scene.collection.objects.link(ob_auto_camera)
ob_auto_camera.location = (20.4382, -23.3628, 14.5835)
ob_auto_camera.rotation_euler = (1.09748, -7.21219e-08, 0.694738)
scene.camera = ob_auto_camera
light_auto_sun = bpy.data.lights.new('AutoSun', 'SUN')
light_auto_sun.energy = 3.0
light_auto_sun.angle = 0.0523599
ob_auto_sun = bpy.data.objects.new('AutoSun', light_auto_sun)
scene.collection.objects.link(ob_auto_sun)
ob_auto_sun.rotation_euler = (0.872665, 0.174533, 0.523599)
bpy.context.view_layer.update()
